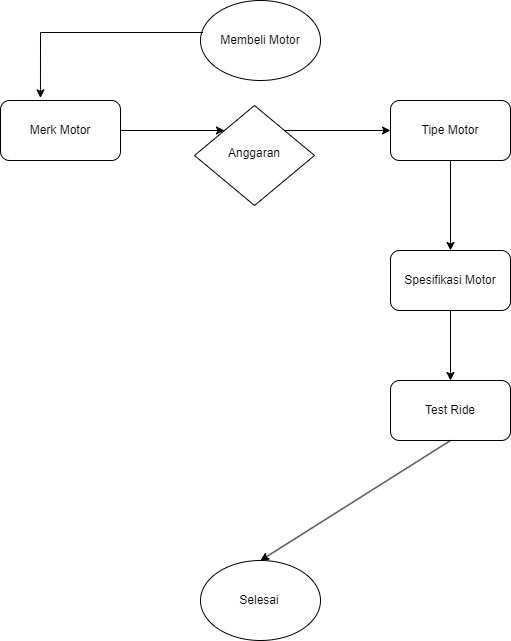

The diagram above was exported from draw.io. Its source (the exported page's mxGraphModel, read from the mxfile embedded in the PNG):
<mxGraphModel dx="794" dy="446" grid="1" gridSize="10" guides="1" tooltips="1" connect="1" arrows="1" fold="1" page="1" pageScale="1" pageWidth="827" pageHeight="1169" math="0" shadow="0">
  <root>
    <mxCell id="0" />
    <mxCell id="1" parent="0" />
    <mxCell id="EsGplhhqg690F8cHew8y-1" value="" style="ellipse;whiteSpace=wrap;html=1;" vertex="1" parent="1">
      <mxGeometry x="360" y="40" width="120" height="80" as="geometry" />
    </mxCell>
    <mxCell id="EsGplhhqg690F8cHew8y-6" value="" style="rounded=1;whiteSpace=wrap;html=1;" vertex="1" parent="1">
      <mxGeometry x="160" y="140" width="120" height="60" as="geometry" />
    </mxCell>
    <mxCell id="EsGplhhqg690F8cHew8y-7" value="" style="endArrow=classic;html=1;rounded=0;exitX=0.022;exitY=0.4;exitDx=0;exitDy=0;exitPerimeter=0;entryX=0.333;entryY=-0.044;entryDx=0;entryDy=0;entryPerimeter=0;" edge="1" parent="1" source="EsGplhhqg690F8cHew8y-1" target="EsGplhhqg690F8cHew8y-6">
      <mxGeometry width="50" height="50" relative="1" as="geometry">
        <mxPoint x="260" y="105" as="sourcePoint" />
        <mxPoint x="310" y="55" as="targetPoint" />
        <Array as="points">
          <mxPoint x="200" y="72" />
        </Array>
      </mxGeometry>
    </mxCell>
    <mxCell id="EsGplhhqg690F8cHew8y-9" value="" style="rounded=1;whiteSpace=wrap;html=1;" vertex="1" parent="1">
      <mxGeometry x="550" y="140" width="120" height="60" as="geometry" />
    </mxCell>
    <mxCell id="EsGplhhqg690F8cHew8y-11" value="" style="rhombus;whiteSpace=wrap;html=1;rotation=0;" vertex="1" parent="1">
      <mxGeometry x="354" y="145" width="120" height="100" as="geometry" />
    </mxCell>
    <mxCell id="EsGplhhqg690F8cHew8y-13" value="Membeli M&lt;span style=&quot;background-color: initial;&quot;&gt;otor&lt;/span&gt;" style="text;html=1;align=center;verticalAlign=middle;whiteSpace=wrap;rounded=0;" vertex="1" parent="1">
      <mxGeometry x="365" y="67.5" width="110" height="25" as="geometry" />
    </mxCell>
    <mxCell id="EsGplhhqg690F8cHew8y-15" value="Merk Motor" style="text;html=1;align=center;verticalAlign=middle;whiteSpace=wrap;rounded=0;" vertex="1" parent="1">
      <mxGeometry x="175" y="145" width="90" height="50" as="geometry" />
    </mxCell>
    <mxCell id="EsGplhhqg690F8cHew8y-16" value="Anggaran" style="text;html=1;align=center;verticalAlign=middle;whiteSpace=wrap;rounded=0;" vertex="1" parent="1">
      <mxGeometry x="369" y="170" width="90" height="45" as="geometry" />
    </mxCell>
    <mxCell id="EsGplhhqg690F8cHew8y-17" value="Tipe Motor" style="text;html=1;align=center;verticalAlign=middle;whiteSpace=wrap;rounded=0;" vertex="1" parent="1">
      <mxGeometry x="580" y="155" width="60" height="30" as="geometry" />
    </mxCell>
    <mxCell id="EsGplhhqg690F8cHew8y-18" value="" style="endArrow=classic;html=1;rounded=0;exitX=1;exitY=0;exitDx=0;exitDy=0;entryX=0;entryY=0.5;entryDx=0;entryDy=0;" edge="1" parent="1" source="EsGplhhqg690F8cHew8y-11" target="EsGplhhqg690F8cHew8y-9">
      <mxGeometry width="50" height="50" relative="1" as="geometry">
        <mxPoint x="640" y="230" as="sourcePoint" />
        <mxPoint x="477" y="295" as="targetPoint" />
        <Array as="points" />
      </mxGeometry>
    </mxCell>
    <mxCell id="EsGplhhqg690F8cHew8y-19" value="" style="endArrow=classic;html=1;rounded=0;exitX=1;exitY=0.5;exitDx=0;exitDy=0;entryX=0;entryY=0;entryDx=0;entryDy=0;" edge="1" parent="1" source="EsGplhhqg690F8cHew8y-6" target="EsGplhhqg690F8cHew8y-11">
      <mxGeometry width="50" height="50" relative="1" as="geometry">
        <mxPoint x="383" y="92" as="sourcePoint" />
        <mxPoint x="220" y="157" as="targetPoint" />
        <Array as="points" />
      </mxGeometry>
    </mxCell>
    <mxCell id="EsGplhhqg690F8cHew8y-20" value="" style="rounded=1;whiteSpace=wrap;html=1;" vertex="1" parent="1">
      <mxGeometry x="550" y="290" width="120" height="60" as="geometry" />
    </mxCell>
    <mxCell id="EsGplhhqg690F8cHew8y-21" value="" style="endArrow=classic;html=1;rounded=0;exitX=0.5;exitY=1;exitDx=0;exitDy=0;entryX=0.5;entryY=0;entryDx=0;entryDy=0;" edge="1" parent="1" source="EsGplhhqg690F8cHew8y-9" target="EsGplhhqg690F8cHew8y-20">
      <mxGeometry width="50" height="50" relative="1" as="geometry">
        <mxPoint x="454" y="180" as="sourcePoint" />
        <mxPoint x="560" y="180" as="targetPoint" />
        <Array as="points" />
      </mxGeometry>
    </mxCell>
    <mxCell id="EsGplhhqg690F8cHew8y-22" value="" style="rounded=1;whiteSpace=wrap;html=1;" vertex="1" parent="1">
      <mxGeometry x="550" y="420" width="120" height="60" as="geometry" />
    </mxCell>
    <mxCell id="EsGplhhqg690F8cHew8y-23" value="" style="endArrow=classic;html=1;rounded=0;exitX=0.5;exitY=1;exitDx=0;exitDy=0;" edge="1" parent="1" source="EsGplhhqg690F8cHew8y-20" target="EsGplhhqg690F8cHew8y-22">
      <mxGeometry width="50" height="50" relative="1" as="geometry">
        <mxPoint x="620" y="210" as="sourcePoint" />
        <mxPoint x="620" y="300" as="targetPoint" />
        <Array as="points" />
      </mxGeometry>
    </mxCell>
    <mxCell id="EsGplhhqg690F8cHew8y-24" value="" style="ellipse;whiteSpace=wrap;html=1;" vertex="1" parent="1">
      <mxGeometry x="360" y="600" width="120" height="80" as="geometry" />
    </mxCell>
    <mxCell id="EsGplhhqg690F8cHew8y-25" value="" style="endArrow=classic;html=1;rounded=0;exitX=0.5;exitY=1;exitDx=0;exitDy=0;entryX=0.5;entryY=0;entryDx=0;entryDy=0;" edge="1" parent="1" source="EsGplhhqg690F8cHew8y-22" target="EsGplhhqg690F8cHew8y-24">
      <mxGeometry width="50" height="50" relative="1" as="geometry">
        <mxPoint x="630" y="220" as="sourcePoint" />
        <mxPoint x="630" y="310" as="targetPoint" />
        <Array as="points" />
      </mxGeometry>
    </mxCell>
    <mxCell id="EsGplhhqg690F8cHew8y-26" value="Spesifikasi Motor" style="text;html=1;align=center;verticalAlign=middle;whiteSpace=wrap;rounded=0;" vertex="1" parent="1">
      <mxGeometry x="560" y="300" width="100" height="40" as="geometry" />
    </mxCell>
    <mxCell id="EsGplhhqg690F8cHew8y-28" value="Test Ride&lt;span style=&quot;color: rgba(0, 0, 0, 0); font-family: monospace; font-size: 0px; text-align: start; text-wrap: nowrap;&quot;&gt;%3CmxGraphModel%3E%3Croot%3E%3CmxCell%20id%3D%220%22%2F%3E%3CmxCell%20id%3D%221%22%20parent%3D%220%22%2F%3E%3CmxCell%20id%3D%222%22%20value%3D%22Spesifikasi%20Motor%22%20style%3D%22text%3Bhtml%3D1%3Balign%3Dcenter%3BverticalAlign%3Dmiddle%3BwhiteSpace%3Dwrap%3Brounded%3D0%3B%22%20vertex%3D%221%22%20parent%3D%221%22%3E%3CmxGeometry%20x%3D%22560%22%20y%3D%22300%22%20width%3D%22100%22%20height%3D%2240%22%20as%3D%22geometry%22%2F%3E%3C%2FmxCell%3E%3C%2Froot%3E%3C%2FmxGraphModel%3E&lt;/span&gt;&lt;span style=&quot;color: rgba(0, 0, 0, 0); font-family: monospace; font-size: 0px; text-align: start; text-wrap: nowrap;&quot;&gt;%3CmxGraphModel%3E%3Croot%3E%3CmxCell%20id%3D%220%22%2F%3E%3CmxCell%20id%3D%221%22%20parent%3D%220%22%2F%3E%3CmxCell%20id%3D%222%22%20value%3D%22Spesifikasi%20Motor%22%20style%3D%22text%3Bhtml%3D1%3Balign%3Dcenter%3BverticalAlign%3Dmiddle%3BwhiteSpace%3Dwrap%3Brounded%3D0%3B%22%20vertex%3D%221%22%20parent%3D%221%22%3E%3CmxGeometry%20x%3D%22560%22%20y%3D%22300%22%20width%3D%22100%22%20height%3D%2240%22%20as%3D%22geometry%22%2F%3E%3C%2FmxCell%3E%3C%2Froot%3E%3C%2FmxGraphModel%3E&lt;/span&gt;" style="text;html=1;align=center;verticalAlign=middle;whiteSpace=wrap;rounded=0;" vertex="1" parent="1">
      <mxGeometry x="560" y="430" width="100" height="40" as="geometry" />
    </mxCell>
    <mxCell id="EsGplhhqg690F8cHew8y-29" value="Selesai" style="text;html=1;align=center;verticalAlign=middle;whiteSpace=wrap;rounded=0;" vertex="1" parent="1">
      <mxGeometry x="369" y="620" width="100" height="40" as="geometry" />
    </mxCell>
  </root>
</mxGraphModel>